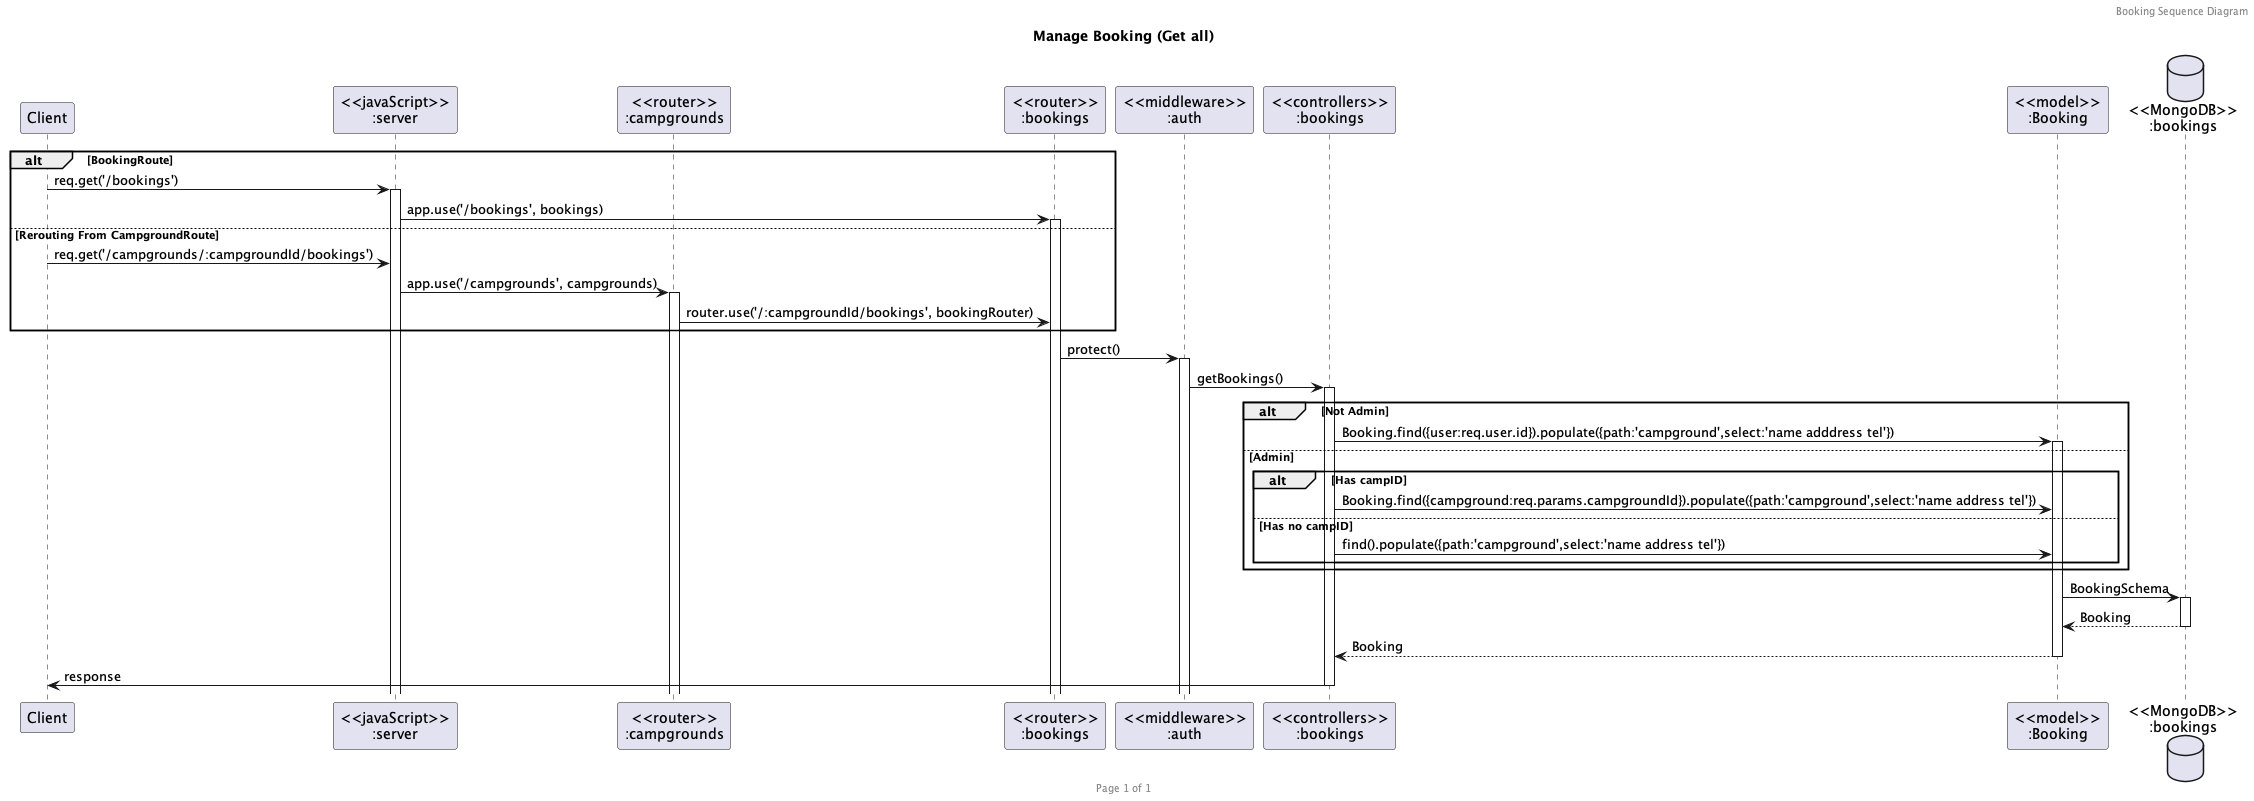

The diagram above was rendered by PlantUML. Its source (embedded in the PNG):
@startuml getall-bookings

header Booking Sequence Diagram
footer Page %page% of %lastpage%
title "Manage Booking (Get all)"

participant "Client" as client
participant "<<javaScript>>\n:server" as server
participant "<<router>>\n:campgrounds" as routerCampgrounds
participant "<<router>>\n:bookings" as routerBookings
participant "<<middleware>>\n:auth" as middlewareAuth
participant "<<controllers>>\n:bookings" as controllersBookings
participant "<<model>>\n:Booking" as modelBooking
database "<<MongoDB>>\n:bookings" as BookingsDatabase
alt BookingRoute
    client->server ++:req.get('/bookings')
    server->routerBookings ++:app.use('/bookings', bookings)

else Rerouting From CampgroundRoute
    client -> server --:req.get('/campgrounds/:campgroundId/bookings')
    server->routerCampgrounds ++:app.use('/campgrounds', campgrounds)
    routerCampgrounds -> routerBookings :router.use('/:campgroundId/bookings', bookingRouter)
end
routerBookings -> middlewareAuth ++:protect()
middlewareAuth -> controllersBookings ++:getBookings()

alt Not Admin
    controllersBookings->modelBooking ++:Booking.find({user:req.user.id}).populate({path:'campground',select:'name adddress tel'})
else Admin
    alt Has campID
        controllersBookings->modelBooking: Booking.find({campground:req.params.campgroundId}).populate({path:'campground',select:'name address tel'})
    else Has no campID
        controllersBookings->modelBooking: find().populate({path:'campground',select:'name address tel'})
    end
end
modelBooking ->BookingsDatabase ++: BookingSchema
BookingsDatabase --> modelBooking --: Booking
controllersBookings <-- modelBooking --:Booking
controllersBookings->client --:response

@enduml